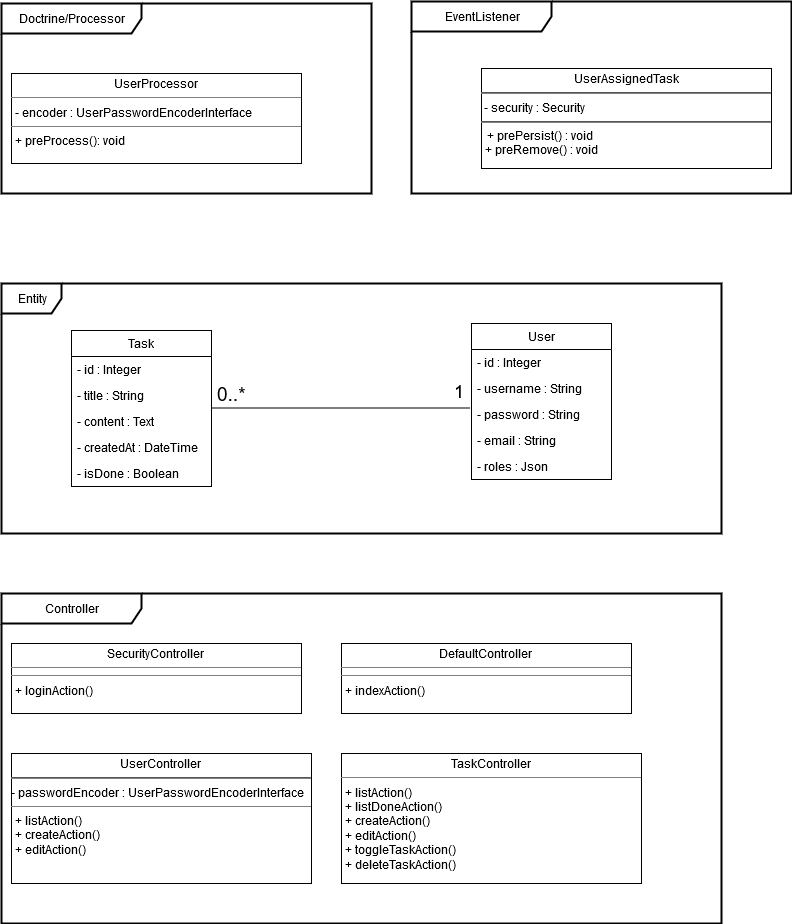

The diagram above was exported from draw.io. Its source (the exported page's mxGraphModel, read from the mxfile embedded in the PNG):
<mxGraphModel dx="1422" dy="1960" grid="1" gridSize="10" guides="1" tooltips="1" connect="1" arrows="1" fold="1" page="1" pageScale="1" pageWidth="827" pageHeight="1169" math="0" shadow="0">
  <root>
    <mxCell id="0" />
    <mxCell id="1" parent="0" />
    <mxCell id="SO2e_NKV1jAfLO2pLsz2-13" value="Task" style="swimlane;fontStyle=0;childLayout=stackLayout;horizontal=1;startSize=26;fillColor=none;horizontalStack=0;resizeParent=1;resizeParentMax=0;resizeLast=0;collapsible=1;marginBottom=0;" parent="1" vertex="1">
      <mxGeometry x="140" y="27" width="140" height="156" as="geometry" />
    </mxCell>
    <mxCell id="i3E8kkENQt_yBtVfMehL-17" value="- id : Integer" style="text;strokeColor=none;fillColor=none;align=left;verticalAlign=top;spacingLeft=4;spacingRight=4;overflow=hidden;rotatable=0;points=[[0,0.5],[1,0.5]];portConstraint=eastwest;" parent="SO2e_NKV1jAfLO2pLsz2-13" vertex="1">
      <mxGeometry y="26" width="140" height="26" as="geometry" />
    </mxCell>
    <mxCell id="SO2e_NKV1jAfLO2pLsz2-16" value="- title : String" style="text;strokeColor=none;fillColor=none;align=left;verticalAlign=top;spacingLeft=4;spacingRight=4;overflow=hidden;rotatable=0;points=[[0,0.5],[1,0.5]];portConstraint=eastwest;" parent="SO2e_NKV1jAfLO2pLsz2-13" vertex="1">
      <mxGeometry y="52" width="140" height="26" as="geometry" />
    </mxCell>
    <mxCell id="SO2e_NKV1jAfLO2pLsz2-14" value="- content : Text" style="text;strokeColor=none;fillColor=none;align=left;verticalAlign=top;spacingLeft=4;spacingRight=4;overflow=hidden;rotatable=0;points=[[0,0.5],[1,0.5]];portConstraint=eastwest;" parent="SO2e_NKV1jAfLO2pLsz2-13" vertex="1">
      <mxGeometry y="78" width="140" height="26" as="geometry" />
    </mxCell>
    <mxCell id="SO2e_NKV1jAfLO2pLsz2-15" value="- createdAt : DateTime" style="text;strokeColor=none;fillColor=none;align=left;verticalAlign=top;spacingLeft=4;spacingRight=4;overflow=hidden;rotatable=0;points=[[0,0.5],[1,0.5]];portConstraint=eastwest;" parent="SO2e_NKV1jAfLO2pLsz2-13" vertex="1">
      <mxGeometry y="104" width="140" height="26" as="geometry" />
    </mxCell>
    <mxCell id="cVXpfpstE4BgrMUnzet8-3" value="- isDone : Boolean" style="text;strokeColor=none;fillColor=none;align=left;verticalAlign=top;spacingLeft=4;spacingRight=4;overflow=hidden;rotatable=0;points=[[0,0.5],[1,0.5]];portConstraint=eastwest;" vertex="1" parent="SO2e_NKV1jAfLO2pLsz2-13">
      <mxGeometry y="130" width="140" height="26" as="geometry" />
    </mxCell>
    <mxCell id="121bLx5iEcooItra1R5Q-10" value="" style="endArrow=none;html=1;endSize=12;startArrow=none;startSize=14;startFill=0;exitX=0.979;exitY=0.077;exitDx=0;exitDy=0;endFill=0;exitPerimeter=0;entryX=0;entryY=1.077;entryDx=0;entryDy=0;entryPerimeter=0;" parent="1" edge="1">
      <mxGeometry x="0.125" y="41" relative="1" as="geometry">
        <mxPoint x="280" y="104.5" as="sourcePoint" />
        <mxPoint x="539" y="104.5" as="targetPoint" />
        <mxPoint as="offset" />
      </mxGeometry>
    </mxCell>
    <mxCell id="121bLx5iEcooItra1R5Q-11" value="0..*" style="resizable=0;html=1;align=left;verticalAlign=top;labelBackgroundColor=#ffffff;fontSize=19;" parent="121bLx5iEcooItra1R5Q-10" connectable="0" vertex="1">
      <mxGeometry x="-1" relative="1" as="geometry">
        <mxPoint x="4" y="-32" as="offset" />
      </mxGeometry>
    </mxCell>
    <mxCell id="121bLx5iEcooItra1R5Q-12" value="&lt;font style=&quot;font-size: 18px&quot;&gt;1&lt;/font&gt;" style="resizable=0;html=1;align=right;verticalAlign=top;labelBackgroundColor=#ffffff;fontSize=10;" parent="121bLx5iEcooItra1R5Q-10" connectable="0" vertex="1">
      <mxGeometry x="1" relative="1" as="geometry">
        <mxPoint x="-6" y="-34" as="offset" />
      </mxGeometry>
    </mxCell>
    <mxCell id="ndTQLaP_u-Vgcoi2YXjG-1" value="User" style="swimlane;fontStyle=0;childLayout=stackLayout;horizontal=1;startSize=26;fillColor=none;horizontalStack=0;resizeParent=1;resizeParentMax=0;resizeLast=0;collapsible=1;marginBottom=0;" parent="1" vertex="1">
      <mxGeometry x="540" y="20" width="140" height="156" as="geometry" />
    </mxCell>
    <mxCell id="ndTQLaP_u-Vgcoi2YXjG-2" value="- id : Integer" style="text;strokeColor=none;fillColor=none;align=left;verticalAlign=top;spacingLeft=4;spacingRight=4;overflow=hidden;rotatable=0;points=[[0,0.5],[1,0.5]];portConstraint=eastwest;" parent="ndTQLaP_u-Vgcoi2YXjG-1" vertex="1">
      <mxGeometry y="26" width="140" height="26" as="geometry" />
    </mxCell>
    <mxCell id="cVXpfpstE4BgrMUnzet8-2" value="- username : String" style="text;strokeColor=none;fillColor=none;align=left;verticalAlign=top;spacingLeft=4;spacingRight=4;overflow=hidden;rotatable=0;points=[[0,0.5],[1,0.5]];portConstraint=eastwest;" vertex="1" parent="ndTQLaP_u-Vgcoi2YXjG-1">
      <mxGeometry y="52" width="140" height="26" as="geometry" />
    </mxCell>
    <mxCell id="ndTQLaP_u-Vgcoi2YXjG-5" value="- password : String" style="text;strokeColor=none;fillColor=none;align=left;verticalAlign=top;spacingLeft=4;spacingRight=4;overflow=hidden;rotatable=0;points=[[0,0.5],[1,0.5]];portConstraint=eastwest;" parent="ndTQLaP_u-Vgcoi2YXjG-1" vertex="1">
      <mxGeometry y="78" width="140" height="26" as="geometry" />
    </mxCell>
    <mxCell id="ndTQLaP_u-Vgcoi2YXjG-4" value="- email : String" style="text;strokeColor=none;fillColor=none;align=left;verticalAlign=top;spacingLeft=4;spacingRight=4;overflow=hidden;rotatable=0;points=[[0,0.5],[1,0.5]];portConstraint=eastwest;" parent="ndTQLaP_u-Vgcoi2YXjG-1" vertex="1">
      <mxGeometry y="104" width="140" height="26" as="geometry" />
    </mxCell>
    <mxCell id="ndTQLaP_u-Vgcoi2YXjG-20" value="- roles : Json" style="text;strokeColor=none;fillColor=none;align=left;verticalAlign=top;spacingLeft=4;spacingRight=4;overflow=hidden;rotatable=0;points=[[0,0.5],[1,0.5]];portConstraint=eastwest;" parent="ndTQLaP_u-Vgcoi2YXjG-1" vertex="1">
      <mxGeometry y="130" width="140" height="26" as="geometry" />
    </mxCell>
    <mxCell id="gHW8CrOjfHVFjchMWP5f-12" value="Entity" style="shape=umlFrame;whiteSpace=wrap;html=1;strokeWidth=2;" parent="1" vertex="1">
      <mxGeometry x="70" y="-20" width="720" height="250" as="geometry" />
    </mxCell>
    <mxCell id="gHW8CrOjfHVFjchMWP5f-18" value="&lt;p style=&quot;margin: 0px ; margin-top: 4px ; text-align: center&quot;&gt;UserAssignedTask&lt;/p&gt;&lt;hr&gt;&amp;nbsp;- security : Security&lt;hr&gt;&amp;nbsp; + prePersist() : void&lt;p style=&quot;margin: 0px ; margin-left: 4px&quot;&gt;+ preRemove() : void&lt;br&gt;&lt;/p&gt;" style="verticalAlign=top;align=left;overflow=fill;fontSize=12;fontFamily=Helvetica;html=1;" parent="1" vertex="1">
      <mxGeometry x="550" y="-235" width="290" height="100" as="geometry" />
    </mxCell>
    <mxCell id="gHW8CrOjfHVFjchMWP5f-22" value="EventListener" style="shape=umlFrame;whiteSpace=wrap;html=1;width=140;height=30;strokeWidth=2;" parent="1" vertex="1">
      <mxGeometry x="480" y="-302" width="380" height="192" as="geometry" />
    </mxCell>
    <mxCell id="gHW8CrOjfHVFjchMWP5f-26" value="&lt;p style=&quot;margin: 0px ; margin-top: 4px ; text-align: center&quot;&gt;SecurityController&lt;br&gt;&lt;/p&gt;&lt;hr size=&quot;1&quot;&gt;&lt;hr size=&quot;1&quot;&gt;&lt;p style=&quot;margin: 0px ; margin-left: 4px&quot;&gt;+ loginAction()&lt;/p&gt;" style="verticalAlign=top;align=left;overflow=fill;fontSize=12;fontFamily=Helvetica;html=1;" parent="1" vertex="1">
      <mxGeometry x="80" y="340" width="290" height="70" as="geometry" />
    </mxCell>
    <mxCell id="gHW8CrOjfHVFjchMWP5f-28" value="Controller" style="shape=umlFrame;whiteSpace=wrap;html=1;width=140;height=30;strokeWidth=2;" parent="1" vertex="1">
      <mxGeometry x="70" y="290" width="720" height="330" as="geometry" />
    </mxCell>
    <mxCell id="gHW8CrOjfHVFjchMWP5f-34" value="&lt;p style=&quot;margin: 0px ; margin-top: 4px ; text-align: center&quot;&gt;UserProcessor&lt;br&gt;&lt;/p&gt;&lt;hr size=&quot;1&quot;&gt;&lt;p style=&quot;margin: 0px ; margin-left: 4px&quot;&gt;- encoder : UserPasswordEncoderInterface&lt;br&gt;&lt;/p&gt;&lt;hr size=&quot;1&quot;&gt;&lt;p style=&quot;margin: 0px ; margin-left: 4px&quot;&gt;+ preProcess(): void&lt;br&gt;&lt;/p&gt;" style="verticalAlign=top;align=left;overflow=fill;fontSize=12;fontFamily=Helvetica;html=1;strokeWidth=1;" parent="1" vertex="1">
      <mxGeometry x="80" y="-230" width="290" height="90" as="geometry" />
    </mxCell>
    <mxCell id="gHW8CrOjfHVFjchMWP5f-35" value="Doctrine/Processor" style="shape=umlFrame;whiteSpace=wrap;html=1;width=140;height=30;strokeWidth=2;" parent="1" vertex="1">
      <mxGeometry x="70" y="-300" width="370" height="190" as="geometry" />
    </mxCell>
    <mxCell id="cVXpfpstE4BgrMUnzet8-4" value="&lt;p style=&quot;margin: 0px ; margin-top: 4px ; text-align: center&quot;&gt;DefaultController&lt;br&gt;&lt;/p&gt;&lt;hr size=&quot;1&quot;&gt;&lt;hr size=&quot;1&quot;&gt;&lt;p style=&quot;margin: 0px ; margin-left: 4px&quot;&gt;+ indexAction()&lt;/p&gt;" style="verticalAlign=top;align=left;overflow=fill;fontSize=12;fontFamily=Helvetica;html=1;" vertex="1" parent="1">
      <mxGeometry x="410" y="340" width="290" height="70" as="geometry" />
    </mxCell>
    <mxCell id="cVXpfpstE4BgrMUnzet8-5" value="&lt;p style=&quot;margin: 0px ; margin-top: 4px ; text-align: center&quot;&gt;UserController&lt;br&gt;&lt;/p&gt;&lt;hr&gt;- passwordEncoder : UserPasswordEncoderInterface&lt;br&gt;&lt;hr size=&quot;1&quot;&gt;&lt;p style=&quot;margin: 0px ; margin-left: 4px&quot;&gt;+ listAction()&lt;/p&gt;&lt;p style=&quot;margin: 0px ; margin-left: 4px&quot;&gt;+ createAction()&lt;/p&gt;&lt;p style=&quot;margin: 0px ; margin-left: 4px&quot;&gt;+ editAction()&lt;br&gt;&lt;/p&gt;" style="verticalAlign=top;align=left;overflow=fill;fontSize=12;fontFamily=Helvetica;html=1;" vertex="1" parent="1">
      <mxGeometry x="80" y="450" width="300" height="130" as="geometry" />
    </mxCell>
    <mxCell id="cVXpfpstE4BgrMUnzet8-6" value="&lt;p style=&quot;margin: 0px ; margin-top: 4px ; text-align: center&quot;&gt;TaskController&lt;br&gt;&lt;/p&gt;&lt;hr size=&quot;1&quot;&gt;&lt;p style=&quot;margin: 0px ; margin-left: 4px&quot;&gt;+ listAction()&lt;/p&gt;&lt;p style=&quot;margin: 0px ; margin-left: 4px&quot;&gt;+ listDoneAction()&lt;/p&gt;&lt;p style=&quot;margin: 0px ; margin-left: 4px&quot;&gt;+ createAction()&lt;/p&gt;&lt;p style=&quot;margin: 0px ; margin-left: 4px&quot;&gt;+ editAction()&lt;/p&gt;&lt;p style=&quot;margin: 0px ; margin-left: 4px&quot;&gt;+ toggleTaskAction()&lt;/p&gt;&lt;p style=&quot;margin: 0px ; margin-left: 4px&quot;&gt;+ deleteTaskAction()&lt;br&gt;&lt;/p&gt;" style="verticalAlign=top;align=left;overflow=fill;fontSize=12;fontFamily=Helvetica;html=1;" vertex="1" parent="1">
      <mxGeometry x="410" y="450" width="300" height="130" as="geometry" />
    </mxCell>
  </root>
</mxGraphModel>